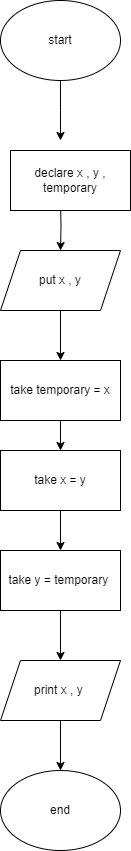

The diagram above was exported from draw.io. Its source (the exported page's mxGraphModel, read from the mxfile embedded in the PNG):
<mxGraphModel dx="794" dy="464" grid="1" gridSize="10" guides="1" tooltips="1" connect="1" arrows="1" fold="1" page="1" pageScale="1" pageWidth="827" pageHeight="1169" math="0" shadow="0">
  <root>
    <mxCell id="WIyWlLk6GJQsqaUBKTNV-0" />
    <mxCell id="WIyWlLk6GJQsqaUBKTNV-1" parent="WIyWlLk6GJQsqaUBKTNV-0" />
    <mxCell id="RME3g1h8ji6JUvr5U2-N-93" value="" style="edgeStyle=orthogonalEdgeStyle;rounded=0;orthogonalLoop=1;jettySize=auto;html=1;" edge="1" parent="WIyWlLk6GJQsqaUBKTNV-1" source="RME3g1h8ji6JUvr5U2-N-55">
      <mxGeometry relative="1" as="geometry">
        <mxPoint x="530" y="160" as="targetPoint" />
      </mxGeometry>
    </mxCell>
    <mxCell id="RME3g1h8ji6JUvr5U2-N-55" value="start" style="ellipse;whiteSpace=wrap;html=1;" vertex="1" parent="WIyWlLk6GJQsqaUBKTNV-1">
      <mxGeometry x="470" y="20" width="120" height="80" as="geometry" />
    </mxCell>
    <mxCell id="RME3g1h8ji6JUvr5U2-N-95" value="" style="edgeStyle=orthogonalEdgeStyle;rounded=0;orthogonalLoop=1;jettySize=auto;html=1;" edge="1" parent="WIyWlLk6GJQsqaUBKTNV-1" target="RME3g1h8ji6JUvr5U2-N-94">
      <mxGeometry relative="1" as="geometry">
        <mxPoint x="530" y="220" as="sourcePoint" />
      </mxGeometry>
    </mxCell>
    <mxCell id="RME3g1h8ji6JUvr5U2-N-97" value="" style="edgeStyle=orthogonalEdgeStyle;rounded=0;orthogonalLoop=1;jettySize=auto;html=1;" edge="1" parent="WIyWlLk6GJQsqaUBKTNV-1" source="RME3g1h8ji6JUvr5U2-N-94" target="RME3g1h8ji6JUvr5U2-N-96">
      <mxGeometry relative="1" as="geometry" />
    </mxCell>
    <mxCell id="RME3g1h8ji6JUvr5U2-N-94" value="put x , y" style="shape=parallelogram;perimeter=parallelogramPerimeter;whiteSpace=wrap;html=1;fixedSize=1;" vertex="1" parent="WIyWlLk6GJQsqaUBKTNV-1">
      <mxGeometry x="470" y="270" width="120" height="60" as="geometry" />
    </mxCell>
    <mxCell id="RME3g1h8ji6JUvr5U2-N-100" value="" style="edgeStyle=orthogonalEdgeStyle;rounded=0;orthogonalLoop=1;jettySize=auto;html=1;" edge="1" parent="WIyWlLk6GJQsqaUBKTNV-1" source="RME3g1h8ji6JUvr5U2-N-96" target="RME3g1h8ji6JUvr5U2-N-99">
      <mxGeometry relative="1" as="geometry" />
    </mxCell>
    <mxCell id="RME3g1h8ji6JUvr5U2-N-96" value="take temporary = x" style="rounded=0;whiteSpace=wrap;html=1;" vertex="1" parent="WIyWlLk6GJQsqaUBKTNV-1">
      <mxGeometry x="470" y="380" width="120" height="60" as="geometry" />
    </mxCell>
    <mxCell id="RME3g1h8ji6JUvr5U2-N-98" value="declare x , y , temporary" style="rounded=0;whiteSpace=wrap;html=1;" vertex="1" parent="WIyWlLk6GJQsqaUBKTNV-1">
      <mxGeometry x="480" y="170" width="120" height="60" as="geometry" />
    </mxCell>
    <mxCell id="RME3g1h8ji6JUvr5U2-N-102" value="" style="edgeStyle=orthogonalEdgeStyle;rounded=0;orthogonalLoop=1;jettySize=auto;html=1;" edge="1" parent="WIyWlLk6GJQsqaUBKTNV-1" source="RME3g1h8ji6JUvr5U2-N-99" target="RME3g1h8ji6JUvr5U2-N-101">
      <mxGeometry relative="1" as="geometry" />
    </mxCell>
    <mxCell id="RME3g1h8ji6JUvr5U2-N-99" value="take x = y" style="rounded=0;whiteSpace=wrap;html=1;" vertex="1" parent="WIyWlLk6GJQsqaUBKTNV-1">
      <mxGeometry x="470" y="470" width="120" height="60" as="geometry" />
    </mxCell>
    <mxCell id="RME3g1h8ji6JUvr5U2-N-104" value="" style="edgeStyle=orthogonalEdgeStyle;rounded=0;orthogonalLoop=1;jettySize=auto;html=1;" edge="1" parent="WIyWlLk6GJQsqaUBKTNV-1" source="RME3g1h8ji6JUvr5U2-N-101" target="RME3g1h8ji6JUvr5U2-N-103">
      <mxGeometry relative="1" as="geometry" />
    </mxCell>
    <mxCell id="RME3g1h8ji6JUvr5U2-N-101" value="take y = temporary&amp;nbsp;" style="rounded=0;whiteSpace=wrap;html=1;" vertex="1" parent="WIyWlLk6GJQsqaUBKTNV-1">
      <mxGeometry x="470" y="570" width="120" height="60" as="geometry" />
    </mxCell>
    <mxCell id="RME3g1h8ji6JUvr5U2-N-106" value="" style="edgeStyle=orthogonalEdgeStyle;rounded=0;orthogonalLoop=1;jettySize=auto;html=1;" edge="1" parent="WIyWlLk6GJQsqaUBKTNV-1" source="RME3g1h8ji6JUvr5U2-N-103" target="RME3g1h8ji6JUvr5U2-N-105">
      <mxGeometry relative="1" as="geometry" />
    </mxCell>
    <mxCell id="RME3g1h8ji6JUvr5U2-N-103" value="print x , y&amp;nbsp;" style="shape=parallelogram;perimeter=parallelogramPerimeter;whiteSpace=wrap;html=1;fixedSize=1;" vertex="1" parent="WIyWlLk6GJQsqaUBKTNV-1">
      <mxGeometry x="470" y="680" width="120" height="60" as="geometry" />
    </mxCell>
    <mxCell id="RME3g1h8ji6JUvr5U2-N-105" value="end" style="ellipse;whiteSpace=wrap;html=1;" vertex="1" parent="WIyWlLk6GJQsqaUBKTNV-1">
      <mxGeometry x="470" y="790" width="120" height="80" as="geometry" />
    </mxCell>
  </root>
</mxGraphModel>